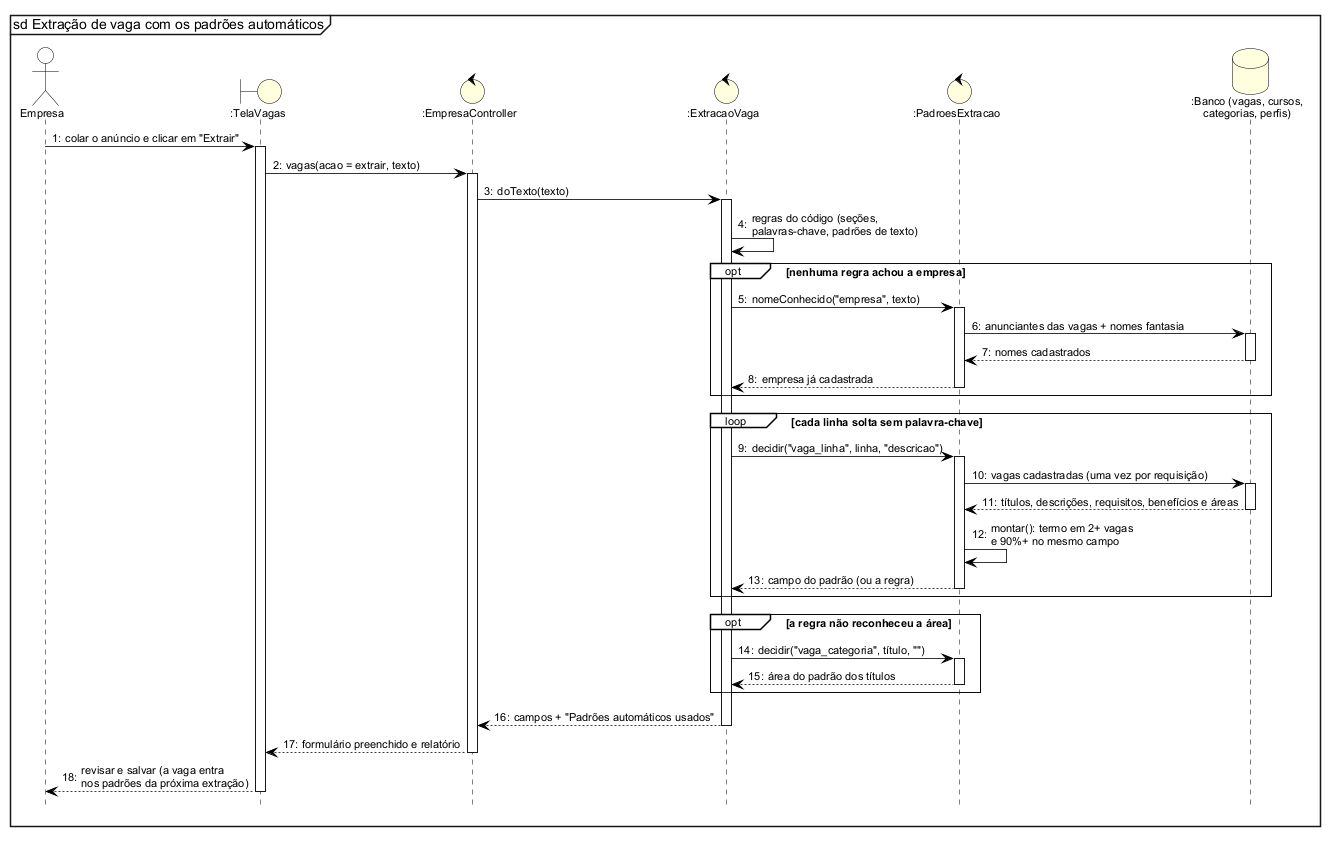

The diagram above was rendered by PlantUML. Its source (embedded in the PNG):
@startuml
!include estilo.iuml
mainframe sd Extração de vaga com os padrões automáticos
autonumber "0:"
hide footbox

actor Empresa as E
boundary ":TelaVagas" as T
control ":EmpresaController" as C
control ":ExtracaoVaga" as X
control ":PadroesExtracao" as P
database ":Banco (vagas, cursos,\ncategorias, perfis)" as B
E -> T ++ : colar o anúncio e clicar em "Extrair"
T -> C ++ : vagas(acao = extrair, texto)
C -> X ++ : doTexto(texto)
X -> X : regras do código (seções,\npalavras-chave, padrões de texto)
opt nenhuma regra achou a empresa
  X -> P ++ : nomeConhecido("empresa", texto)
  P -> B ++ : anunciantes das vagas + nomes fantasia
  B --> P -- : nomes cadastrados
  P --> X -- : empresa já cadastrada
end
loop cada linha solta sem palavra-chave
  X -> P ++ : decidir("vaga_linha", linha, "descricao")
  P -> B ++ : vagas cadastradas (uma vez por requisição)
  B --> P -- : títulos, descrições, requisitos, benefícios e áreas
  P -> P : montar(): termo em 2+ vagas\ne 90%+ no mesmo campo
  P --> X -- : campo do padrão (ou a regra)
end
opt a regra não reconheceu a área
  X -> P ++ : decidir("vaga_categoria", título, "")
  P --> X -- : área do padrão dos títulos
end
X --> C -- : campos + "Padrões automáticos usados"
C --> T -- : formulário preenchido e relatório
T --> E -- : revisar e salvar (a vaga entra\nnos padrões da próxima extração)
@enduml